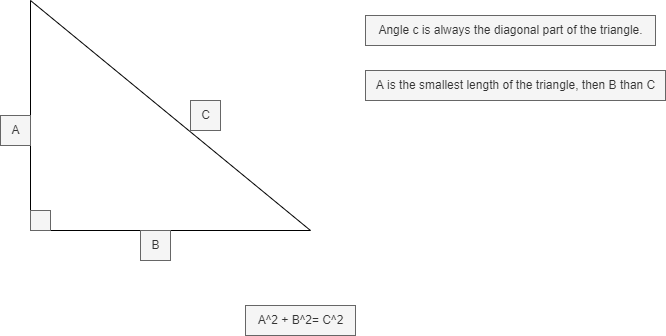

The diagram above was exported from draw.io. Its source (the exported page's mxGraphModel, read from the mxfile embedded in the PNG):
<mxGraphModel dx="1138" dy="550" grid="1" gridSize="10" guides="1" tooltips="1" connect="1" arrows="1" fold="1" page="1" pageScale="1" pageWidth="850" pageHeight="1100" background="#ffffff" math="0" shadow="0">
  <root>
    <mxCell id="0" />
    <mxCell id="1" parent="0" />
    <mxCell id="2" value="" style="verticalLabelPosition=bottom;verticalAlign=top;html=1;shape=mxgraph.basic.orthogonal_triangle" parent="1" vertex="1">
      <mxGeometry x="170" y="70" width="280" height="230" as="geometry" />
    </mxCell>
    <mxCell id="3" value="" style="whiteSpace=wrap;html=1;aspect=fixed;fillColor=#f5f5f5;fontColor=#333333;strokeColor=#666666;" parent="1" vertex="1">
      <mxGeometry x="170" y="280" width="20" height="20" as="geometry" />
    </mxCell>
    <mxCell id="4" value="B" style="text;html=1;align=center;verticalAlign=middle;resizable=0;points=[];autosize=1;fillColor=#f5f5f5;fontColor=#333333;strokeColor=#666666;gradientColor=none;" parent="1" vertex="1">
      <mxGeometry x="280" y="300" width="30" height="30" as="geometry" />
    </mxCell>
    <mxCell id="5" value="A" style="text;html=1;align=center;verticalAlign=middle;resizable=0;points=[];autosize=1;strokeColor=#666666;fillColor=#f5f5f5;fontColor=#333333;" parent="1" vertex="1">
      <mxGeometry x="140" y="185" width="30" height="30" as="geometry" />
    </mxCell>
    <mxCell id="6" value="C" style="text;html=1;align=center;verticalAlign=middle;resizable=0;points=[];autosize=1;strokeColor=#666666;fillColor=#f5f5f5;fontColor=#333333;" parent="1" vertex="1">
      <mxGeometry x="330" y="170" width="30" height="30" as="geometry" />
    </mxCell>
    <mxCell id="7" value="Angle c is always the diagonal part of the triangle." style="text;html=1;align=center;verticalAlign=middle;resizable=0;points=[];autosize=1;strokeColor=#666666;fillColor=#f5f5f5;fontColor=#333333;" parent="1" vertex="1">
      <mxGeometry x="505" y="85" width="290" height="30" as="geometry" />
    </mxCell>
    <mxCell id="8" value="A is the smallest length of the triangle, then B than C" style="text;html=1;align=center;verticalAlign=middle;resizable=0;points=[];autosize=1;strokeColor=#666666;fillColor=#f5f5f5;fontColor=#333333;" parent="1" vertex="1">
      <mxGeometry x="505" y="140" width="300" height="30" as="geometry" />
    </mxCell>
    <mxCell id="9" value="A^2 + B^2= C^2" style="text;html=1;align=center;verticalAlign=middle;resizable=0;points=[];autosize=1;strokeColor=#666666;fillColor=#f5f5f5;fontColor=#333333;" parent="1" vertex="1">
      <mxGeometry x="385" y="375" width="110" height="30" as="geometry" />
    </mxCell>
  </root>
</mxGraphModel>